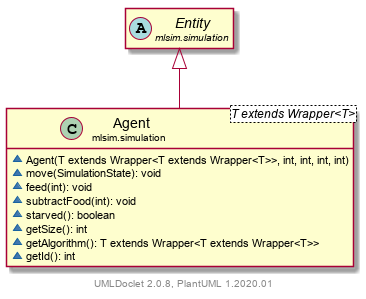

The diagram above was rendered by PlantUML. Its source (embedded in the PNG):
@startuml
    set namespaceSeparator none
    hide empty fields
    hide empty methods

    class "<size:14>Agent\n<size:10>mlsim.simulation" as mlsim.simulation.Agent<T extends Wrapper<T>> [[../mlsim/simulation/Agent.html]] {
        ~Agent(T extends Wrapper<T extends Wrapper<T>>, int, int, int, int)
        ~move(SimulationState): void
        ~feed(int): void
        ~subtractFood(int): void
        ~starved(): boolean
        ~getSize(): int
        ~getAlgorithm(): T extends Wrapper<T extends Wrapper<T>>
        ~getId(): int
    }

    abstract class "<size:14>Entity\n<size:10>mlsim.simulation" as mlsim.simulation.Entity [[../mlsim/simulation/Entity.html]]

    mlsim.simulation.Entity <|-- mlsim.simulation.Agent

    center footer UMLDoclet 2.0.8, PlantUML 1.2020.01
@enduml